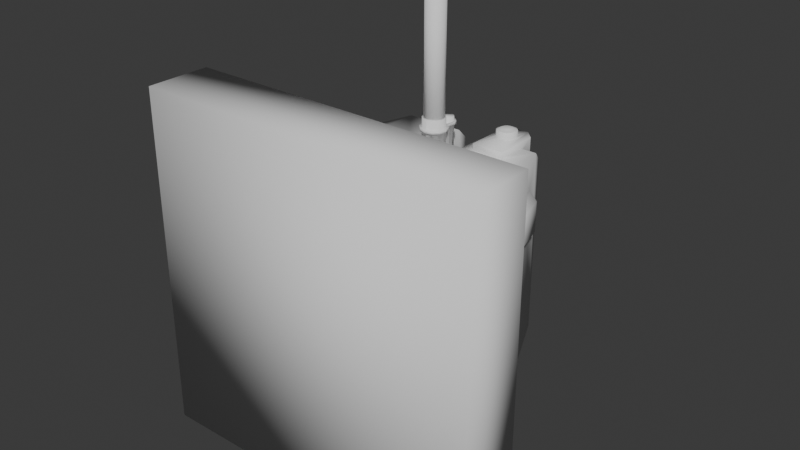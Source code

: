 # Source: Mk61_Cannon.blend  (saved by Blender 4.1.24; exported with 4.5.12 LTS)
import bpy
from mathutils import Matrix  # noqa: F401  (used for matrix-valued properties, if any)

bpy.ops.wm.read_factory_settings(use_empty=True)
scene = bpy.context.scene
scene.name = 'Scene'

# ---- collections
col_collection = bpy.data.collections.new('Collection'); scene.collection.children.link(col_collection)

# ---- world
world_world = bpy.data.worlds.new('World'); scene.world = world_world
world_world.use_nodes = True; world_world.node_tree.nodes.clear()
_N = world_world.node_tree.nodes; _L = world_world.node_tree.links
n0 = _N.new('ShaderNodeOutputWorld'); n0.name = 'World Output'; n0.location = (300, 300)
n1 = _N.new('ShaderNodeBackground'); n1.name = 'Background'; n1.location = (10, 300)
n1.inputs[0].default_value = (0.05088, 0.05088, 0.05088, 1.0)
_L.new(n1.outputs[0], n0.inputs[0])
n0.is_active_output = True
world_world.color = (0.05088, 0.05088, 0.05088)
world_world.use_sun_shadow = False
world_world.sun_shadow_jitter_overblur = 0.0

# ---- meshes
me_mk61_001 = bpy.data.meshes.new('Mk61.001')
me_mk61_001.from_pydata([(-10.93, 21.5, 0.075), (-10.93, 22.5, -3.675), (3.575, 22.5, -3.675), (3.575, 25.25, -6.42), (-10.93, 25.25, -6.42), (3.575, 29.0, -7.425), (-10.93, 29.0, -7.425), (3.575, 32.75, -6.42), (-10.93, 32.75, -6.42), (3.575, 35.5, -3.675), (-10.93, 35.5, -3.675), (3.575, 36.5, 0.075), (-10.93, 36.5, 0.075), (-10.93, 35.5, 3.825), (3.575, 35.5, 3.825), (-10.93, 32.75, 6.57), (0.075, 34.6, 4.72), (-0.5067, 34.44, 4.876), (-10.93, 29.0, 7.575), (-1.204, 32.75, 6.57), (-1.18, 32.66, 6.594), (-10.93, 25.25, 6.57), (-2.325, 29.0, 7.575), (-2.083, 28.1, 7.333), (-10.93, 22.5, 3.825), (3.575, 25.25, 6.57), (3.575, 22.5, 3.825), (3.575, 21.5, 0.075), (3.575, 29.0, 7.575), (2.233, 28.1, 7.333), (2.393, 28.69, 7.493), (3.575, 32.75, 6.57), (0.8267, 32.04, 6.761), (0.8953, 32.11, 6.742), (1.287, 33.9, 5.42), (1.193, 33.99, 5.325), (2.394, 29.3, 7.494), (2.475, 29.0, 7.575), (2.153, 27.8, 7.253), (1.484, 27.13, 7.074), (1.275, 26.92, 7.018), (0.3557, 26.68, 6.952), (0.075, 26.6, 6.932), (-0.2057, 26.68, 6.952), (-1.125, 26.92, 7.018), (-1.334, 27.13, 7.074), (-1.811, 27.61, 7.202), (-2.003, 27.8, 7.253), (-2.244, 29.3, 7.494), (-2.003, 30.2, 7.253), (-1.791, 30.41, 7.196), (-1.125, 31.08, 7.018), (-0.01014, 31.82, 6.819), (-0.09108, 31.84, 6.813), (-0.8424, 31.15, 6.998), (0.075, 31.4, 6.932), (0.075, 31.8, 6.825), (0.2411, 31.84, 6.813), (0.8268, 31.2, 6.986), (0.775, 31.99, 6.774), (0.9924, 31.15, 6.998), (1.077, 31.13, 7.004), (1.275, 31.08, 7.018), (1.941, 30.41, 7.196), (2.066, 30.29, 7.23), (2.153, 30.2, 7.253), (2.175, 30.12, 7.275), (-0.625, 34.41, 4.908), (-1.043, 33.99, 5.325), (-1.137, 33.9, 5.42), (-1.286, 33.35, 5.975), (-1.325, 33.2, 6.12), (-1.137, 32.5, 6.637), (-0.7453, 32.11, 6.742), (-0.625, 31.99, 6.774), (1.287, 32.5, 6.637), (1.33, 32.66, 6.594), (1.354, 32.75, 6.57), (1.475, 33.2, 6.12), (1.436, 33.35, 5.975), (0.775, 34.41, 4.908), (0.6567, 34.44, 4.876), (-10.93, 24.33, -1.175), (-10.93, 25.58, 3.49), (-10.93, 29.0, 0.075), (-10.93, 30.25, 4.74), (-10.93, 33.67, 1.325), (-10.93, 27.75, -4.59), (-10.93, 32.42, -3.34), (3.575, 24.33, -1.175), (3.575, 30.25, -4.59), (3.575, 27.75, 4.74), (3.575, 29.0, 0.075), (3.575, 33.67, -1.175), (3.575, 32.42, 3.49), (2.182, 30.09, 26.88), (2.156, 30.19, 26.88), (2.465, 28.96, 26.88), (2.475, 29.0, 26.88), (2.447, 28.89, 26.88), (2.153, 27.8, 26.88), (2.163, 27.83, 26.88), (2.076, 27.72, 26.88), (1.275, 26.92, 26.88), (1.299, 26.95, 26.88), (1.169, 26.89, 26.88), (0.075, 26.6, 26.88), (0.1074, 26.61, 26.88), (-1.019, 26.89, 26.88), (0.04259, 26.61, 26.88), (-1.125, 26.92, 26.88), (-1.926, 27.72, 26.88), (-1.43, 27.23, 26.88), (-1.981, 27.78, 26.88), (-2.003, 27.8, 26.88), (-2.297, 28.89, 26.88), (-2.225, 28.63, 26.88), (-2.032, 30.09, 26.88), (-2.042, 30.06, 26.88), (-2.003, 30.2, 26.88), (-1.203, 31.0, 26.88), (-1.228, 30.98, 26.88), (-1.125, 31.08, 26.88), (-1.165, 31.04, 26.88), (-0.06393, 31.36, 26.88), (-0.5676, 31.23, 26.88), (-0.03112, 31.37, 26.88), (-0.04282, 31.37, 26.88), (0.075, 31.4, 26.88), (0.1811, 31.37, 26.88), (0.1619, 31.38, 26.88), (0.1909, 31.37, 26.88), (1.252, 31.08, 26.88), (1.219, 31.09, 26.88), (1.346, 31.01, 26.88), (1.323, 31.03, 26.88), (1.353, 31.0, 26.88), (1.367, 30.99, 26.88), (2.153, 30.2, 26.88), (1.827, 30.53, 26.88), (2.336, 29.52, 26.88), (2.192, 30.06, 26.88), (1.74, 30.61, 26.88), (1.586, 30.77, 26.88), (1.492, 30.86, 26.88), (1.485, 30.87, 26.88), (1.483, 30.87, 26.88), (1.378, 30.98, 26.88), (1.275, 31.08, 26.88), (0.8936, 31.18, 26.88), (0.8886, 31.18, 26.88), (0.8847, 31.18, 26.88), (0.8484, 31.19, 26.88), (0.837, 31.2, 26.88), (0.6431, 31.25, 26.88), (0.611, 31.26, 26.88), (-0.687, 31.2, 26.88), (-0.6928, 31.19, 26.88), (-0.6984, 31.19, 26.88), (-0.7347, 31.18, 26.88), (-1.069, 31.09, 26.88), (-1.173, 31.03, 26.88), (-1.196, 31.01, 26.88), (-1.333, 30.87, 26.88), (-1.336, 30.87, 26.88), (-1.342, 30.86, 26.88), (-1.436, 30.77, 26.88), (-1.677, 30.53, 26.88), (-1.893, 30.31, 26.88), (-2.325, 29.0, 26.88), (-2.013, 27.83, 26.88), (-1.385, 27.18, 26.88), (-1.37, 27.17, 26.88), (-1.369, 27.17, 26.88), (-1.349, 27.15, 26.88), (-1.346, 27.14, 26.88), (-1.332, 27.13, 26.88), (-1.293, 27.09, 26.88), (-1.289, 27.09, 26.88), (-1.276, 27.07, 26.88), (-1.229, 27.03, 26.88), (-1.149, 26.95, 26.88), (0.1285, 26.61, 26.88), (0.1319, 26.62, 26.88), (1.438, 27.08, 26.88), (1.443, 27.09, 26.88), (1.482, 27.13, 26.88), (1.496, 27.14, 26.88), (1.499, 27.15, 26.88), (1.519, 27.17, 26.88), (1.52, 27.17, 26.88), (1.535, 27.18, 26.88), (1.563, 27.21, 26.88), (1.58, 27.23, 26.88), (1.775, 27.42, 26.88), (0.075, 34.6, 26.88), (0.03556, 34.59, 26.88), (0.02747, 34.59, 26.88), (-0.625, 34.41, 26.88), (-0.6539, 34.38, 26.88), (-0.6606, 34.38, 26.88), (-1.137, 33.9, 26.88), (-1.148, 33.86, 26.88), (-1.151, 33.85, 26.88), (-1.325, 33.2, 26.88), (-1.316, 33.17, 26.88), (-1.314, 33.16, 26.88), (-1.311, 33.15, 26.88), (-1.137, 32.5, 26.88), (-1.109, 32.47, 26.88), (-1.1, 32.46, 26.88), (-0.625, 31.99, 26.88), (-0.5856, 31.98, 26.88), (-0.5796, 31.98, 26.88), (-0.5733, 31.97, 26.88), (0.7356, 31.98, 26.88), (0.775, 31.99, 26.88), (0.7788, 31.99, 26.88), (0.7839, 32.0, 26.88), (1.135, 32.35, 26.88), (1.287, 32.5, 26.88), (1.461, 33.15, 26.88), (1.464, 33.16, 26.88), (1.466, 33.17, 26.88), (1.475, 33.2, 26.88), (1.298, 33.86, 26.88), (1.287, 33.9, 26.88), (1.014, 34.17, 26.88), (0.8039, 34.38, 26.88), (0.775, 34.41, 26.88), (0.1144, 34.59, 26.88), (-0.4464, 31.94, 26.88), (0.075, 31.8, 26.88), (0.6844, 31.96, 26.88), (0.7233, 31.97, 26.88), (1.259, 32.47, 26.88), (1.301, 33.85, 26.88), (0.9235, 34.26, 26.88), (0.8106, 34.38, 26.88), (0.1225, 34.59, 26.88), (0.003593, 34.58, 26.88), (-0.8639, 34.17, 26.88), (-0.9853, 32.35, 26.88), (2.375, 28.63, 27.57), (2.16, 27.83, 27.57), (2.586, 27.55, 27.57), (2.153, 27.8, 27.57), (2.097, 27.74, 27.57), (1.58, 27.23, 27.57), (1.525, 26.49, 27.57), (1.525, 26.49, 26.88), (0.075, 26.1, 26.88), (1.535, 27.18, 27.57), (1.519, 27.17, 27.57), (1.499, 27.15, 27.57), (1.497, 27.14, 27.57), (1.482, 27.13, 27.57), (1.443, 27.09, 27.57), (1.441, 27.09, 27.57), (1.293, 26.94, 27.57), (1.275, 26.92, 27.57), (1.197, 26.9, 27.57), (0.1339, 26.62, 27.57), (0.075, 26.1, 27.57), (0.1285, 26.61, 27.57), (0.09867, 26.61, 27.57), (0.075, 26.6, 27.57), (0.05132, 26.61, 27.57), (0.02154, 26.61, 27.57), (-1.047, 26.9, 27.57), (-1.375, 26.49, 27.57), (-1.125, 26.92, 27.57), (-1.143, 26.94, 27.57), (-1.284, 27.08, 27.57), (-1.291, 27.09, 27.57), (-1.293, 27.09, 27.57), (-1.332, 27.13, 27.57), (-1.347, 27.14, 27.57), (-1.349, 27.15, 27.57), (-1.37, 27.17, 27.57), (-1.385, 27.18, 27.57), (-1.43, 27.23, 27.57), (-1.947, 27.74, 27.57), (-2.436, 27.55, 27.57), (-1.987, 27.78, 27.57), (-2.003, 27.8, 27.57), (-2.01, 27.83, 27.57), (-2.225, 28.63, 27.57), (-2.304, 28.92, 27.57), (-2.325, 29.0, 27.57), (-2.436, 30.45, 27.57), (-2.825, 29.0, 27.57), (-2.825, 29.0, 26.88), (-2.436, 27.55, 26.88), (-2.436, 30.45, 26.88), (-2.031, 30.1, 27.57), (-2.024, 30.12, 27.57), (-2.003, 30.2, 27.57), (-1.893, 30.31, 27.57), (-1.725, 31.16, 27.57), (-1.725, 31.16, 26.88), (-1.725, 33.2, 27.57), (-1.725, 33.2, 26.88), (-1.484, 34.1, 27.57), (-1.484, 34.1, 26.88), (-0.825, 34.76, 27.57), (-0.825, 34.76, 26.88), (0.075, 35.0, 27.57), (0.075, 35.0, 26.88), (0.975, 34.76, 26.88), (-1.677, 30.53, 27.57), (-1.436, 30.77, 27.57), (-1.325, 33.2, 27.57), (-1.145, 33.87, 27.57), (-1.342, 30.86, 27.57), (-1.32, 33.18, 27.57), (-1.339, 30.86, 27.57), (-1.319, 33.18, 27.57), (-1.317, 33.17, 27.57), (-1.337, 30.87, 27.57), (-1.2, 31.0, 27.57), (-1.137, 32.5, 27.57), (-1.196, 31.01, 27.57), (-1.183, 31.02, 27.57), (-1.121, 32.48, 27.57), (-1.179, 31.02, 27.57), (-1.116, 32.48, 27.57), (-1.125, 31.08, 27.57), (-0.9853, 32.35, 27.57), (-1.069, 31.09, 27.57), (-0.625, 31.99, 27.57), (-0.7347, 31.18, 27.57), (-0.7143, 31.19, 27.57), (-0.7112, 31.19, 27.57), (-0.6028, 31.98, 27.57), (-0.5994, 31.98, 27.57), (-0.7079, 31.19, 27.57), (-0.5959, 31.98, 27.57), (-0.6508, 31.21, 27.57), (-0.5344, 31.96, 27.57), (-0.461, 31.26, 27.57), (-0.02653, 31.37, 27.57), (0.075, 31.8, 27.57), (-0.002552, 31.38, 27.57), (0.075, 31.4, 27.57), (0.1385, 31.38, 27.57), (0.1525, 31.38, 27.57), (0.1597, 31.38, 27.57), (0.611, 31.26, 27.57), (0.6844, 31.96, 27.57), (0.6618, 31.24, 27.57), (0.7459, 31.98, 27.57), (0.6675, 31.24, 27.57), (0.7528, 31.98, 27.57), (0.8643, 31.19, 27.57), (0.775, 31.99, 27.57), (0.8847, 31.18, 27.57), (0.8869, 31.18, 27.57), (0.8897, 31.18, 27.57), (0.7771, 31.99, 27.57), (0.78, 31.99, 27.57), (1.219, 31.09, 27.57), (1.135, 32.35, 27.57), (1.258, 31.08, 27.57), (1.271, 32.48, 27.57), (1.275, 31.08, 27.57), (1.332, 31.02, 27.57), (1.343, 31.01, 27.57), (1.287, 32.5, 27.57), (1.346, 31.01, 27.57), (1.35, 31.0, 27.57), (1.467, 33.17, 27.57), (1.487, 30.87, 27.57), (1.489, 30.86, 27.57), (1.469, 33.18, 27.57), (1.47, 33.18, 27.57), (1.492, 30.86, 27.57), (1.475, 33.2, 27.57), (1.586, 30.77, 27.57), (1.634, 34.1, 27.57), (1.295, 33.87, 27.57), (1.293, 33.88, 27.57), (1.827, 30.53, 27.57), (1.875, 31.16, 27.57), (2.043, 30.31, 27.57), (2.586, 30.45, 27.57), (2.153, 30.2, 27.57), (2.155, 30.19, 27.57), (2.174, 30.12, 27.57), (2.181, 30.1, 27.57), (2.475, 29.0, 27.57), (2.468, 28.97, 27.57), (2.454, 28.92, 27.57), (-1.143, 33.88, 27.57), (-1.137, 33.9, 27.57), (-0.8639, 34.17, 27.57), (-0.7736, 34.26, 27.57), (-0.645, 34.39, 27.57), (-0.6412, 34.4, 27.57), (-0.625, 34.41, 27.57), (0.04826, 34.59, 27.57), (0.05281, 34.59, 27.57), (0.075, 34.6, 27.57), (0.09718, 34.59, 27.57), (0.1017, 34.59, 27.57), (0.975, 34.76, 27.57), (0.775, 34.41, 27.57), (0.7912, 34.4, 27.57), (0.795, 34.39, 27.57), (0.9235, 34.26, 27.57), (1.014, 34.17, 27.57), (1.287, 33.9, 27.57), (1.634, 34.1, 26.88), (2.586, 27.55, 26.88), (2.586, 30.45, 26.88), (2.975, 29.0, 26.88), (2.975, 29.0, 27.57), (1.875, 31.16, 26.88), (1.875, 33.2, 26.88), (1.875, 33.2, 27.57), (-1.375, 26.49, 26.88), (-0.625, 31.99, 28.47), (0.075, 31.8, 28.47), (-1.137, 32.5, 28.47), (-1.325, 33.2, 28.47), (-1.137, 33.9, 28.47), (-0.625, 34.41, 28.47), (0.075, 34.6, 28.47), (0.775, 34.41, 28.47), (1.287, 33.9, 28.47), (1.475, 33.2, 28.47), (1.287, 32.5, 28.47), (0.775, 31.99, 28.47), (2.153, 27.8, 29.47), (2.475, 29.0, 29.47), (2.153, 30.2, 29.47), (1.275, 26.92, 29.47), (1.275, 31.08, 29.47), (0.075, 26.6, 29.47), (0.075, 31.4, 29.47), (-1.125, 26.92, 29.47), (-1.125, 31.08, 29.47), (-2.003, 27.8, 29.47), (-2.003, 30.2, 29.47), (-2.325, 29.0, 29.47), (-37.42, -9.0, 37.57), (-37.42, -9.0, -37.42), (37.57, -9.0, -37.42), (37.57, -9.0, 37.57), (15.15, 7.5, -7.117), (14.8, 7.5, -8.425), (14.8, 13.0, -8.425), (9.532, 7.5, -13.69), (8.575, 13.0, -14.65), (8.575, 7.5, -14.65), (1.383, 7.5, -16.57), (17.07, 7.5, 0.075), (17.07, 13.0, 0.075), (-16.93, 13.0, 0.075), (-14.65, 13.0, -8.425), (-15.0, 7.5, -7.117), (-14.65, 7.5, -8.425), (16.72, 7.5, 1.383), (14.8, 7.5, 8.575), (14.8, 13.0, 8.575), (-14.65, 13.0, 8.575), (-16.57, 7.5, 1.383), (-16.93, 7.5, 0.075), (13.84, 7.5, 9.532), (11.69, 7.5, 11.69), (8.575, 13.0, 14.8), (-8.425, 13.0, 14.8), (-13.69, 7.5, 9.532), (-14.65, 7.5, 8.575), (8.575, 7.5, 14.8), (7.267, 7.5, 15.15), (0.075, 7.5, 17.08), (0.075, 13.0, 17.08), (-7.117, 7.5, 15.15), (-8.425, 7.5, 14.8), (-11.54, 7.5, -11.54), (-9.382, 7.5, -13.69), (-8.425, 7.5, -14.65), (-8.425, 13.0, -14.65), (-1.233, 7.5, -16.57), (0.075, 7.5, -16.92), (0.075, 13.0, -16.92), (-37.42, 5.0, 37.57), (37.57, 5.0, 37.57), (37.57, 5.0, -37.42), (-37.42, 5.0, -37.42), (-32.43, 7.5, -32.42), (-32.43, 7.5, 32.57), (32.57, 7.5, 32.57), (32.57, 7.5, -32.42), (-2.061, 29.0, 57.51), (-2.061, 29.0, 25.44), (-1.775, 27.93, 25.44), (-1.775, 30.07, 57.51), (-1.775, 30.07, 25.44), (-0.993, 30.85, 25.44), (-0.993, 27.15, 25.44), (0.075, 31.14, 25.44), (0.075, 26.86, 25.44), (1.143, 30.85, 25.44), (1.143, 27.15, 25.44), (1.925, 30.07, 25.44), (1.925, 27.93, 25.44), (2.211, 29.0, 25.44), (-1.775, 27.93, 57.51), (-1.296, 28.21, 57.51), (-0.7166, 27.63, 57.51), (-1.508, 29.0, 57.51), (-0.993, 27.15, 57.51), (0.075, 27.42, 57.51), (-0.993, 30.85, 57.51), (-1.296, 29.79, 57.51), (-1.296, 28.21, 50.21), (-1.508, 29.0, 50.21), (-1.296, 29.79, 50.21), (-0.7166, 27.63, 50.21), (-0.7166, 30.37, 50.21), (0.075, 27.42, 50.21), (0.075, 30.58, 50.21), (0.8666, 30.37, 50.21), (-0.7166, 30.37, 57.51), (0.8666, 27.63, 57.51), (0.075, 30.58, 57.51), (0.075, 31.14, 57.51), (1.143, 30.85, 57.51), (0.075, 26.86, 57.51), (1.143, 27.15, 57.51), (1.446, 28.21, 57.51), (0.8666, 27.63, 50.21), (1.446, 28.21, 50.21), (1.446, 29.79, 50.21), (1.658, 29.0, 50.21), (0.8666, 30.37, 57.51), (1.925, 30.07, 57.51), (2.211, 29.0, 57.51), (1.446, 29.79, 57.51), (1.925, 27.93, 57.51), (1.658, 29.0, 57.51), (6.811, 43.5, 16.58), (5.375, 43.5, 16.58), (5.375, 44.5, 16.58), (5.375, 43.5, 19.87), (5.375, 44.5, 23.47), (5.375, 43.12, 20.27), (5.375, 41.81, 21.58), (5.375, 41.31, 22.08), (5.375, 34.7, 22.08), (5.375, 34.7, 23.47), (10.91, 34.7, 22.08), (12.37, 34.7, 23.47), (10.95, 34.7, 22.08), (12.37, 34.7, 22.08), (12.37, 36.7, 22.08), (12.37, 41.35, 22.08), (12.37, 44.5, 23.47), (12.37, 41.83, 21.6), (12.37, 41.95, 21.48), (12.37, 43.5, 19.87), (12.37, 44.5, 16.58), (12.37, 43.5, 16.58), (11.66, 43.5, 16.58), (10.45, 46.5, 16.58), (9.16, 43.5, 16.58), (7.3, 46.5, 16.58), (6.37, 41.0, 23.47), (6.075, 42.1, 23.47), (6.398, 40.97, 23.47), (7.175, 40.19, 23.47), (7.68, 40.06, 23.47), (8.275, 39.9, 23.47), (9.375, 40.19, 23.47), (10.18, 41.0, 23.47), (10.47, 42.1, 23.47), (10.18, 43.2, 23.47), (10.45, 46.5, 23.47), (9.376, 44.0, 23.47), (9.375, 44.01, 23.47), (8.275, 44.3, 23.47), (7.3, 46.5, 23.47), (7.175, 44.01, 23.47), (6.838, 43.67, 23.47), (6.37, 43.2, 23.47), (6.075, 42.1, 24.88), (6.37, 41.0, 24.88), (7.175, 40.19, 24.88), (8.275, 39.9, 24.88), (9.375, 40.19, 24.88), (10.18, 41.0, 24.88), (10.47, 42.1, 24.88), (10.18, 43.2, 24.88), (9.375, 44.01, 24.88), (8.275, 44.3, 24.88), (7.175, 44.01, 24.88), (6.37, 43.2, 24.88), (6.489, 42.1, 24.88), (6.728, 42.99, 24.88), (6.728, 41.21, 24.88), (7.382, 40.55, 24.88), (7.266, 41.52, 25.27), (7.693, 41.09, 25.27), (7.266, 42.68, 25.27), (7.11, 42.1, 25.27), (8.275, 40.94, 25.27), (8.275, 40.31, 24.88), (7.382, 43.65, 24.88), (7.693, 43.11, 25.27), (8.275, 43.89, 24.88), (9.168, 43.65, 24.88), (9.822, 42.99, 24.88), (10.06, 42.1, 24.88), (9.822, 41.21, 24.88), (9.168, 40.55, 24.88), (8.857, 41.09, 25.27), (9.284, 41.52, 25.27), (9.44, 42.1, 25.27), (9.284, 42.68, 25.27), (8.275, 43.26, 25.27), (8.857, 43.11, 25.27), (3.075, 43.5, 0.075), (3.075, 43.5, 19.87), (3.075, 41.29, 22.08), (3.075, 24.0, 22.08), (16.93, 13.0, 22.08), (-16.78, 13.0, 22.08), (-2.925, 24.0, 22.08), (-15.65, 41.38, 22.08), (-2.925, 41.29, 22.08), (15.8, 41.38, 22.08), (21.07, 17.15, 22.08), (15.19, 43.5, 19.87), (15.19, 43.5, -18.92), (-19.55, 27.81, 15.38), (-21.06, 29.8, 13.88), (-19.55, 27.81, 5.77), (-21.06, 29.8, 7.27), (-16.42, 38.69, 15.38), (-18.76, 37.8, 13.88), (-18.76, 37.8, 7.27), (-16.42, 38.69, 5.77), (-15.05, 43.5, -18.92), (-15.05, 43.5, 19.87), (-20.93, 23.0, -18.92), (-15.93, 27.3, -35.42), (-11.95, 41.17, -35.42), (-20.93, 23.0, 22.08), (-20.93, 17.15, 22.08), (-20.93, 13.0, -18.92), (-20.93, 13.0, 17.93), (-15.93, 23.0, -35.42), (21.07, 13.0, -18.92), (16.07, 23.0, -35.42), (21.07, 13.0, 17.93), (21.07, 23.0, -18.92), (16.07, 27.3, -35.42), (12.1, 41.17, -35.42), (-2.925, 43.5, 0.075), (-2.925, 43.5, 19.87), (-11.82, 43.5, -33.06), (11.97, 43.5, -33.06), (-2.925, 24.0, 0.075), (3.075, 24.0, 0.075), (21.07, 23.0, 22.08), (19.7, 27.81, 15.38), (19.7, 27.81, 5.77), (16.57, 38.69, 15.38), (21.21, 29.8, 13.88), (18.91, 37.8, 13.88), (18.91, 37.8, 7.27), (16.57, 38.69, 5.77), (21.21, 29.8, 7.27)], [], [(0, 1, 2), (2, 1, 3), (1, 4, 3), (3, 4, 5), (4, 6, 5), (5, 6, 7), (6, 8, 7), (7, 8, 9), (8, 10, 9), (9, 10, 11), (10, 12, 11), (11, 12, 13), (11, 13, 14), (14, 13, 15), (14, 15, 16), (16, 15, 17), (15, 18, 19), (19, 18, 20), (18, 21, 22), (22, 21, 23), (21, 24, 25), (25, 24, 26), (24, 0, 26), (26, 0, 27), (2, 27, 0), (25, 28, 29), (29, 28, 30), (28, 31, 32), (32, 31, 33), (31, 14, 34), (34, 14, 35), (36, 37, 28), (28, 37, 30), (29, 38, 25), (25, 38, 39), (25, 39, 40), (40, 41, 25), (25, 41, 42), (25, 42, 21), (21, 42, 43), (21, 43, 44), (44, 45, 21), (21, 45, 46), (21, 46, 47), (47, 23, 21), (22, 48, 18), (18, 48, 49), (18, 49, 50), (50, 51, 18), (18, 51, 52), (18, 52, 53), (51, 54, 52), (52, 54, 55), (52, 55, 56), (56, 55, 57), (55, 58, 57), (57, 58, 59), (58, 60, 59), (59, 60, 61), (59, 61, 62), (62, 63, 59), (59, 63, 64), (59, 64, 65), (65, 66, 28), (28, 66, 36), (67, 17, 15), (68, 67, 15), (69, 68, 15), (70, 69, 15), (71, 70, 15), (19, 71, 15), (72, 20, 18), (73, 72, 18), (74, 73, 18), (53, 74, 18), (32, 59, 28), (28, 59, 65), (75, 33, 31), (76, 75, 31), (77, 76, 31), (78, 77, 31), (79, 78, 31), (34, 79, 31), (80, 35, 14), (81, 80, 14), (16, 81, 14), (1, 0, 82), (82, 0, 83), (82, 83, 84), (84, 83, 85), (84, 85, 86), (86, 85, 13), (86, 13, 12), (4, 1, 82), (6, 4, 87), (87, 4, 82), (87, 82, 84), (8, 6, 88), (88, 6, 87), (88, 87, 84), (10, 8, 88), (12, 10, 86), (86, 10, 88), (86, 88, 84), (15, 13, 85), (18, 15, 85), (21, 18, 85), (24, 21, 83), (83, 21, 85), (0, 24, 83), (27, 2, 89), (89, 2, 3), (89, 3, 90), (90, 3, 5), (90, 5, 7), (26, 27, 89), (25, 26, 91), (91, 26, 89), (91, 89, 92), (92, 89, 90), (92, 90, 93), (93, 90, 9), (93, 9, 11), (28, 25, 91), (31, 28, 94), (94, 28, 91), (94, 91, 92), (14, 31, 94), (11, 14, 93), (93, 14, 94), (93, 94, 92), (7, 9, 90), (37, 36, 95), (95, 36, 96), (30, 37, 97), (97, 37, 98), (29, 30, 99), (99, 30, 97), (38, 29, 100), (100, 29, 101), (39, 38, 102), (102, 38, 100), (40, 39, 103), (103, 39, 104), (41, 40, 105), (105, 40, 103), (42, 41, 106), (106, 41, 107), (43, 42, 106), (44, 43, 108), (108, 43, 109), (45, 44, 110), (110, 44, 108), (46, 45, 111), (111, 45, 112), (47, 46, 113), (113, 46, 111), (23, 47, 114), (114, 47, 113), (22, 23, 115), (115, 23, 116), (48, 22, 117), (117, 22, 118), (49, 48, 119), (119, 48, 117), (50, 49, 120), (120, 49, 121), (51, 50, 122), (122, 50, 123), (54, 51, 124), (124, 51, 125), (55, 54, 126), (126, 54, 127), (58, 55, 128), (128, 55, 126), (60, 58, 129), (129, 58, 130), (61, 60, 131), (131, 60, 129), (62, 61, 132), (132, 61, 133), (63, 62, 134), (134, 62, 135), (64, 63, 136), (136, 63, 134), (65, 64, 137), (137, 64, 136), (66, 65, 138), (138, 65, 139), (36, 66, 96), (96, 66, 138), (140, 98, 37), (141, 140, 37), (95, 141, 37), (142, 139, 65), (143, 142, 65), (144, 143, 65), (145, 144, 65), (146, 145, 65), (147, 146, 65), (137, 147, 65), (148, 135, 62), (132, 148, 62), (149, 133, 61), (150, 149, 61), (151, 150, 61), (152, 151, 61), (153, 152, 61), (154, 153, 61), (155, 154, 61), (131, 155, 61), (128, 130, 58), (124, 127, 54), (156, 125, 51), (157, 156, 51), (158, 157, 51), (159, 158, 51), (160, 159, 51), (122, 160, 51), (161, 123, 50), (162, 161, 50), (120, 162, 50), (163, 121, 49), (164, 163, 49), (165, 164, 49), (166, 165, 49), (167, 166, 49), (168, 167, 49), (119, 168, 49), (169, 118, 22), (115, 169, 22), (170, 116, 23), (114, 170, 23), (171, 112, 45), (172, 171, 45), (173, 172, 45), (174, 173, 45), (175, 174, 45), (176, 175, 45), (177, 176, 45), (178, 177, 45), (179, 178, 45), (180, 179, 45), (181, 180, 45), (110, 181, 45), (106, 109, 43), (182, 107, 41), (183, 182, 41), (105, 183, 41), (184, 104, 39), (185, 184, 39), (186, 185, 39), (187, 186, 39), (188, 187, 39), (189, 188, 39), (190, 189, 39), (191, 190, 39), (192, 191, 39), (193, 192, 39), (194, 193, 39), (102, 194, 39), (99, 101, 29), (16, 17, 195), (195, 17, 196), (17, 67, 196), (196, 67, 197), (67, 68, 198), (198, 68, 199), (68, 69, 199), (199, 69, 200), (69, 70, 201), (201, 70, 202), (70, 71, 202), (202, 71, 203), (71, 19, 204), (204, 19, 205), (19, 20, 205), (205, 20, 206), (20, 72, 206), (206, 72, 207), (72, 73, 208), (208, 73, 209), (73, 74, 209), (209, 74, 210), (74, 53, 211), (211, 53, 212), (53, 52, 212), (212, 52, 213), (52, 56, 213), (213, 56, 214), (56, 57, 215), (215, 57, 216), (57, 59, 216), (59, 32, 217), (217, 32, 218), (32, 33, 218), (218, 33, 219), (33, 75, 220), (220, 75, 221), (75, 76, 222), (222, 76, 223), (76, 77, 223), (223, 77, 224), (77, 78, 224), (78, 79, 225), (225, 79, 226), (79, 34, 226), (226, 34, 227), (34, 35, 228), (228, 35, 229), (35, 80, 229), (80, 81, 230), (230, 81, 195), (81, 16, 195), (231, 214, 56), (232, 231, 56), (233, 232, 56), (234, 233, 56), (215, 234, 56), (217, 216, 59), (235, 219, 33), (220, 235, 33), (222, 221, 75), (236, 224, 78), (225, 236, 78), (237, 227, 34), (238, 237, 34), (228, 238, 34), (239, 229, 80), (230, 239, 80), (240, 197, 67), (198, 240, 67), (241, 200, 69), (201, 241, 69), (204, 203, 71), (208, 207, 72), (242, 210, 74), (211, 242, 74), (243, 244, 245), (245, 244, 246), (245, 246, 247), (247, 248, 245), (245, 248, 249), (245, 249, 250), (250, 249, 251), (250, 251, 105), (105, 251, 183), (248, 252, 249), (249, 252, 253), (249, 253, 254), (254, 255, 249), (249, 255, 256), (249, 256, 257), (249, 257, 258), (258, 259, 249), (249, 259, 260), (249, 260, 261), (261, 262, 263), (263, 262, 264), (264, 265, 263), (263, 265, 266), (263, 266, 267), (267, 268, 263), (263, 268, 269), (263, 269, 270), (270, 269, 271), (270, 271, 272), (272, 273, 270), (270, 273, 274), (270, 274, 275), (270, 275, 276), (276, 277, 270), (270, 277, 278), (278, 279, 270), (270, 279, 280), (270, 280, 281), (281, 282, 283), (283, 282, 284), (283, 284, 285), (285, 286, 283), (283, 286, 287), (283, 287, 288), (288, 289, 283), (283, 289, 290), (283, 290, 291), (291, 290, 292), (291, 292, 293), (293, 292, 294), (293, 294, 169), (169, 294, 118), (289, 295, 290), (290, 295, 296), (290, 296, 297), (297, 298, 290), (290, 298, 299), (290, 299, 300), (300, 299, 301), (300, 301, 302), (302, 301, 303), (302, 303, 304), (304, 303, 305), (304, 305, 306), (306, 305, 307), (306, 307, 308), (308, 307, 309), (308, 309, 239), (239, 309, 229), (298, 310, 299), (299, 310, 311), (299, 311, 303), (303, 311, 312), (303, 312, 313), (311, 314, 312), (312, 314, 315), (314, 316, 315), (315, 316, 317), (317, 316, 318), (316, 319, 318), (318, 319, 320), (318, 320, 321), (321, 320, 322), (321, 322, 323), (324, 323, 325), (324, 325, 326), (326, 325, 327), (326, 327, 328), (328, 327, 329), (328, 329, 330), (330, 329, 331), (330, 331, 332), (332, 333, 334), (334, 333, 335), (333, 336, 335), (335, 336, 337), (336, 338, 337), (337, 338, 339), (338, 340, 339), (339, 340, 341), (339, 341, 342), (342, 341, 343), (342, 343, 344), (344, 345, 342), (342, 345, 346), (342, 346, 347), (347, 348, 349), (349, 348, 350), (349, 350, 351), (351, 350, 352), (351, 352, 353), (353, 352, 354), (353, 354, 355), (355, 354, 356), (355, 356, 357), (357, 358, 359), (359, 358, 360), (358, 361, 360), (360, 361, 362), (361, 363, 362), (362, 363, 364), (363, 365, 364), (364, 365, 366), (366, 367, 364), (364, 367, 368), (367, 369, 368), (368, 369, 370), (368, 370, 371), (371, 370, 372), (372, 373, 374), (374, 373, 375), (373, 376, 375), (375, 376, 377), (376, 378, 377), (377, 378, 379), (377, 379, 380), (380, 379, 381), (378, 382, 383), (383, 382, 384), (383, 384, 385), (385, 384, 386), (385, 386, 387), (387, 388, 385), (385, 388, 389), (385, 389, 390), (390, 391, 245), (245, 391, 392), (245, 392, 243), (334, 330, 332), (324, 321, 323), (313, 393, 303), (303, 393, 394), (303, 394, 395), (395, 396, 305), (305, 396, 397), (305, 397, 398), (398, 399, 305), (305, 399, 400), (305, 400, 307), (307, 400, 401), (307, 401, 402), (402, 403, 307), (307, 403, 404), (307, 404, 405), (405, 404, 406), (405, 406, 407), (407, 408, 405), (405, 408, 409), (405, 409, 410), (410, 411, 379), (379, 411, 381), (374, 371, 372), (359, 355, 357), (349, 342, 347), (213, 214, 156), (156, 214, 125), (214, 231, 125), (125, 231, 124), (231, 232, 127), (127, 232, 126), (232, 233, 130), (130, 233, 129), (233, 234, 154), (154, 234, 153), (234, 215, 153), (153, 215, 152), (215, 216, 152), (152, 216, 151), (216, 217, 150), (150, 217, 149), (217, 218, 149), (149, 218, 133), (218, 219, 133), (133, 219, 132), (219, 235, 132), (132, 235, 148), (235, 220, 135), (135, 220, 134), (220, 221, 136), (136, 221, 137), (221, 222, 145), (222, 223, 145), (145, 223, 144), (223, 224, 144), (144, 224, 143), (224, 236, 412), (412, 236, 225), (412, 225, 226), (226, 227, 412), (412, 227, 309), (412, 309, 405), (405, 309, 307), (227, 237, 309), (309, 237, 238), (309, 238, 228), (228, 229, 309), (239, 230, 308), (308, 230, 195), (308, 195, 196), (196, 197, 308), (308, 197, 240), (308, 240, 306), (306, 240, 198), (306, 198, 199), (199, 200, 306), (306, 200, 241), (306, 241, 304), (304, 241, 201), (304, 201, 202), (202, 203, 304), (304, 203, 204), (304, 204, 166), (166, 204, 165), (204, 205, 165), (165, 205, 164), (205, 206, 164), (206, 207, 164), (164, 207, 163), (207, 208, 120), (120, 208, 162), (208, 209, 161), (161, 209, 123), (209, 210, 123), (123, 210, 122), (210, 242, 122), (122, 242, 160), (242, 211, 160), (160, 211, 159), (211, 212, 158), (158, 212, 157), (212, 213, 157), (157, 213, 156), (97, 98, 413), (413, 98, 414), (413, 414, 415), (415, 414, 385), (415, 385, 416), (416, 385, 245), (416, 245, 413), (413, 245, 250), (413, 250, 194), (194, 250, 193), (98, 140, 414), (414, 140, 141), (414, 141, 95), (95, 96, 414), (414, 96, 138), (414, 138, 139), (139, 142, 417), (417, 142, 418), (417, 418, 419), (419, 418, 379), (419, 379, 383), (383, 379, 378), (142, 143, 418), (418, 143, 412), (418, 412, 379), (379, 412, 405), (379, 405, 410), (145, 146, 221), (221, 146, 147), (221, 147, 137), (136, 134, 220), (135, 148, 235), (150, 151, 216), (154, 155, 233), (233, 155, 131), (233, 131, 129), (130, 128, 232), (232, 128, 126), (127, 124, 231), (158, 159, 211), (161, 162, 208), (120, 121, 207), (207, 121, 163), (166, 167, 300), (300, 167, 168), (300, 168, 294), (294, 168, 119), (294, 119, 117), (117, 118, 294), (169, 115, 293), (293, 115, 116), (293, 116, 170), (170, 114, 293), (293, 114, 113), (293, 113, 111), (111, 112, 293), (293, 112, 420), (293, 420, 283), (283, 420, 270), (283, 270, 281), (112, 171, 420), (420, 171, 172), (420, 172, 173), (420, 173, 174), (174, 175, 420), (420, 175, 176), (176, 177, 420), (420, 177, 178), (420, 178, 179), (420, 179, 180), (180, 181, 420), (420, 181, 110), (420, 110, 108), (108, 109, 251), (251, 109, 106), (251, 106, 107), (107, 182, 251), (251, 182, 183), (105, 103, 250), (250, 103, 104), (250, 104, 184), (250, 184, 185), (250, 185, 186), (250, 186, 187), (187, 188, 250), (250, 188, 189), (250, 189, 190), (250, 190, 191), (191, 192, 250), (250, 192, 193), (194, 102, 413), (413, 102, 100), (413, 100, 101), (101, 99, 413), (413, 99, 97), (300, 294, 290), (290, 294, 292), (291, 293, 283), (302, 304, 300), (299, 303, 301), (249, 263, 251), (251, 263, 270), (251, 270, 420), (385, 414, 383), (383, 414, 417), (383, 417, 419), (413, 415, 416), (395, 305, 303), (251, 420, 108), (300, 304, 166), (224, 412, 143), (139, 417, 414), (263, 249, 261), (245, 385, 390), (335, 337, 421), (421, 337, 339), (421, 339, 422), (422, 339, 342), (422, 342, 349), (334, 335, 421), (330, 334, 421), (328, 330, 421), (326, 328, 423), (423, 328, 421), (324, 326, 423), (321, 324, 423), (318, 321, 423), (317, 318, 424), (424, 318, 423), (315, 317, 424), (312, 315, 424), (313, 312, 424), (393, 313, 425), (425, 313, 424), (394, 393, 425), (395, 394, 425), (396, 395, 426), (426, 395, 425), (397, 396, 426), (398, 397, 426), (399, 398, 426), (400, 399, 426), (401, 400, 427), (427, 400, 426), (402, 401, 427), (403, 402, 427), (404, 403, 427), (406, 404, 428), (428, 404, 427), (407, 406, 428), (408, 407, 428), (409, 408, 428), (410, 409, 428), (411, 410, 429), (429, 410, 428), (381, 411, 429), (380, 381, 429), (377, 380, 430), (430, 380, 429), (375, 377, 430), (374, 375, 430), (371, 374, 430), (368, 371, 431), (431, 371, 430), (364, 368, 431), (362, 364, 431), (360, 362, 432), (432, 362, 431), (359, 360, 432), (355, 359, 432), (353, 355, 432), (351, 353, 432), (349, 351, 432), (424, 423, 425), (425, 423, 421), (425, 421, 426), (426, 421, 422), (426, 422, 427), (427, 422, 432), (427, 432, 428), (428, 432, 431), (428, 431, 429), (429, 431, 430), (432, 422, 349), (244, 243, 433), (433, 243, 434), (433, 434, 435), (435, 434, 389), (435, 389, 388), (246, 244, 433), (247, 246, 433), (248, 247, 433), (252, 248, 433), (253, 252, 433), (254, 253, 433), (255, 254, 433), (256, 255, 433), (257, 256, 433), (258, 257, 436), (436, 257, 433), (436, 433, 437), (437, 433, 435), (437, 435, 382), (382, 435, 384), (259, 258, 436), (260, 259, 436), (261, 260, 436), (262, 261, 436), (438, 262, 436), (438, 436, 439), (439, 436, 437), (439, 437, 352), (352, 437, 354), (264, 262, 438), (265, 264, 438), (266, 265, 438), (267, 266, 438), (268, 267, 438), (269, 268, 438), (271, 269, 440), (440, 269, 438), (440, 438, 441), (441, 438, 439), (441, 439, 340), (340, 439, 341), (272, 271, 440), (273, 272, 440), (274, 273, 440), (275, 274, 440), (276, 275, 440), (277, 276, 440), (278, 277, 440), (279, 278, 440), (280, 279, 440), (281, 280, 440), (282, 281, 442), (442, 281, 440), (442, 440, 443), (443, 440, 441), (443, 441, 314), (314, 441, 316), (284, 282, 442), (285, 284, 442), (286, 285, 442), (287, 286, 442), (288, 287, 444), (444, 287, 442), (444, 442, 443), (289, 288, 444), (295, 289, 444), (296, 295, 443), (443, 295, 444), (297, 296, 443), (298, 297, 443), (310, 298, 443), (311, 310, 443), (314, 311, 443), (319, 316, 441), (320, 319, 441), (322, 320, 441), (323, 322, 441), (325, 323, 441), (327, 325, 441), (329, 327, 441), (331, 329, 441), (332, 331, 441), (333, 332, 441), (336, 333, 441), (338, 336, 441), (340, 338, 441), (343, 341, 439), (344, 343, 439), (345, 344, 439), (346, 345, 439), (347, 346, 439), (348, 347, 439), (350, 348, 439), (352, 350, 439), (356, 354, 437), (357, 356, 437), (358, 357, 437), (361, 358, 437), (363, 361, 437), (365, 363, 437), (366, 365, 437), (367, 366, 437), (369, 367, 437), (370, 369, 437), (372, 370, 437), (373, 372, 437), (376, 373, 437), (378, 376, 437), (382, 378, 437), (386, 384, 435), (387, 386, 435), (388, 387, 435), (390, 389, 434), (391, 390, 434), (392, 391, 434), (243, 392, 434), (445, 446, 447), (448, 445, 447), (449, 450, 451), (451, 450, 452), (451, 452, 453), (453, 452, 454), (453, 454, 455), (456, 449, 457), (457, 449, 451), (457, 451, 458), (458, 451, 459), (458, 459, 460), (460, 459, 461), (462, 456, 457), (463, 462, 464), (464, 462, 457), (464, 457, 465), (465, 457, 458), (465, 458, 466), (466, 458, 467), (468, 463, 464), (469, 468, 470), (470, 468, 464), (470, 464, 471), (471, 464, 465), (471, 465, 472), (472, 465, 473), (474, 469, 470), (475, 474, 470), (476, 475, 477), (477, 475, 470), (477, 470, 471), (478, 476, 477), (479, 478, 471), (471, 478, 477), (472, 479, 471), (466, 473, 465), (460, 467, 458), (480, 461, 459), (481, 480, 459), (482, 481, 483), (483, 481, 459), (483, 459, 453), (453, 459, 451), (484, 482, 483), (485, 484, 486), (486, 484, 483), (486, 483, 453), (455, 485, 486), (486, 453, 455), (446, 445, 487), (487, 445, 448), (487, 448, 488), (488, 448, 447), (488, 447, 489), (489, 447, 490), (489, 490, 491), (491, 490, 492), (491, 492, 467), (467, 492, 466), (447, 446, 490), (490, 446, 487), (490, 487, 492), (492, 487, 493), (492, 493, 476), (476, 493, 475), (450, 449, 494), (494, 449, 456), (494, 456, 493), (493, 456, 462), (493, 462, 463), (463, 468, 493), (493, 468, 469), (493, 469, 474), (474, 475, 493), (476, 478, 492), (492, 478, 479), (492, 479, 472), (472, 473, 492), (492, 473, 466), (467, 460, 491), (491, 460, 461), (491, 461, 480), (480, 481, 491), (491, 481, 482), (491, 482, 484), (484, 485, 491), (491, 485, 494), (491, 494, 489), (489, 494, 493), (489, 493, 488), (488, 493, 487), (485, 455, 494), (494, 455, 454), (494, 454, 452), (452, 450, 494), (495, 496, 497), (496, 495, 498), (499, 496, 498), (496, 499, 497), (497, 499, 500), (497, 500, 501), (501, 500, 502), (501, 502, 503), (503, 502, 504), (503, 504, 505), (505, 504, 506), (505, 506, 507), (507, 506, 508), (509, 495, 497), (495, 509, 510), (510, 509, 511), (498, 495, 512), (512, 495, 510), (497, 501, 509), (509, 501, 513), (509, 513, 511), (511, 513, 514), (500, 499, 515), (515, 499, 498), (515, 498, 516), (516, 498, 512), (517, 518, 512), (518, 517, 519), (519, 517, 520), (519, 520, 521), (521, 520, 522), (521, 522, 523), (523, 522, 524), (518, 519, 516), (516, 519, 525), (512, 518, 516), (512, 510, 517), (517, 510, 520), (520, 510, 511), (520, 511, 522), (522, 511, 514), (522, 514, 526), (519, 521, 525), (516, 525, 515), (515, 525, 527), (515, 527, 528), (528, 527, 529), (501, 503, 513), (513, 503, 530), (513, 530, 514), (514, 530, 526), (502, 500, 528), (528, 500, 515), (521, 523, 527), (525, 521, 527), (503, 505, 531), (531, 530, 503), (530, 531, 526), (526, 531, 532), (533, 522, 526), (522, 533, 524), (524, 533, 534), (524, 534, 535), (535, 534, 536), (523, 524, 527), (527, 524, 537), (527, 537, 529), (529, 537, 538), (502, 528, 504), (504, 528, 529), (504, 529, 506), (506, 529, 538), (506, 538, 508), (508, 538, 539), (534, 533, 532), (532, 533, 526), (524, 535, 537), (537, 535, 540), (537, 540, 538), (538, 540, 539), (505, 507, 541), (531, 505, 541), (531, 541, 532), (532, 541, 542), (534, 532, 542), (536, 534, 542), (535, 536, 540), (540, 536, 542), (540, 542, 539), (539, 542, 541), (507, 508, 539), (541, 507, 539), (543, 544, 545), (544, 546, 545), (545, 546, 547), (546, 548, 547), (547, 548, 549), (547, 549, 550), (550, 551, 552), (551, 553, 552), (552, 553, 554), (553, 555, 554), (554, 555, 556), (556, 557, 554), (554, 557, 558), (554, 558, 559), (559, 558, 560), (559, 560, 561), (561, 562, 559), (559, 562, 563), (562, 564, 563), (564, 565, 563), (563, 565, 566), (565, 567, 566), (566, 567, 568), (567, 543, 568), (568, 543, 545), (569, 570, 552), (552, 570, 547), (571, 569, 552), (572, 571, 552), (573, 572, 552), (574, 573, 552), (575, 574, 554), (554, 574, 552), (576, 575, 554), (577, 576, 554), (578, 577, 579), (579, 577, 554), (579, 554, 559), (580, 578, 579), (581, 580, 579), (582, 581, 583), (583, 581, 579), (584, 582, 583), (585, 584, 583), (586, 585, 547), (547, 585, 583), (570, 586, 547), (547, 583, 545), (545, 583, 568), (583, 579, 568), (568, 579, 566), (552, 547, 550), (579, 559, 563), (566, 579, 563), (570, 569, 587), (587, 569, 588), (569, 571, 588), (588, 571, 572), (588, 572, 589), (572, 573, 589), (589, 573, 574), (589, 574, 590), (590, 574, 591), (574, 575, 591), (575, 576, 592), (592, 576, 593), (576, 577, 593), (593, 577, 594), (577, 578, 594), (578, 580, 595), (595, 580, 581), (581, 582, 596), (596, 582, 584), (596, 584, 597), (584, 585, 597), (597, 585, 586), (597, 586, 598), (586, 570, 598), (598, 570, 587), (587, 588, 598), (598, 588, 599), (598, 599, 600), (588, 589, 601), (601, 589, 602), (597, 598, 600), (601, 599, 588), (599, 601, 603), (603, 601, 604), (600, 599, 605), (605, 599, 606), (601, 602, 604), (604, 602, 607), (589, 590, 602), (602, 590, 608), (609, 600, 610), (610, 600, 605), (600, 609, 597), (597, 609, 611), (597, 611, 596), (596, 611, 612), (596, 612, 595), (595, 612, 613), (595, 613, 594), (594, 613, 614), (594, 614, 592), (592, 614, 615), (592, 615, 591), (591, 615, 616), (591, 616, 590), (590, 616, 608), (603, 604, 605), (605, 604, 610), (606, 603, 605), (603, 606, 599), (602, 608, 607), (607, 608, 616), (607, 616, 617), (617, 616, 615), (617, 615, 618), (618, 615, 614), (618, 614, 619), (619, 614, 620), (604, 607, 610), (610, 607, 621), (611, 609, 621), (621, 609, 610), (612, 611, 621), (596, 595, 581), (607, 617, 621), (621, 617, 622), (621, 622, 612), (612, 622, 613), (591, 575, 592), (617, 618, 622), (622, 618, 620), (622, 620, 613), (613, 620, 614), (595, 594, 578), (618, 619, 620), (592, 593, 594), (544, 543, 623), (623, 543, 567), (623, 567, 565), (546, 544, 624), (624, 544, 623), (548, 546, 624), (549, 548, 624), (550, 549, 625), (625, 549, 624), (551, 550, 625), (553, 551, 626), (626, 551, 625), (555, 553, 627), (627, 553, 626), (627, 626, 628), (628, 626, 629), (628, 629, 630), (630, 629, 631), (556, 555, 627), (557, 556, 632), (632, 556, 627), (632, 627, 633), (558, 557, 632), (560, 558, 632), (561, 560, 632), (562, 561, 634), (634, 561, 632), (564, 562, 634), (565, 564, 623), (623, 564, 634), (623, 634, 635), (636, 637, 638), (638, 637, 639), (637, 636, 640), (641, 637, 640), (637, 641, 639), (639, 641, 642), (639, 642, 643), (638, 639, 643), (638, 643, 644), (644, 643, 630), (644, 630, 645), (636, 638, 646), (646, 638, 644), (646, 644, 647), (647, 644, 648), (641, 640, 642), (642, 640, 643), (643, 640, 630), (630, 640, 636), (630, 636, 649), (649, 636, 646), (649, 646, 650), (650, 646, 651), (650, 651, 652), (650, 652, 628), (650, 628, 649), (649, 628, 630), (653, 651, 646), (651, 653, 654), (654, 653, 655), (651, 654, 656), (652, 651, 656), (628, 652, 627), (627, 652, 656), (656, 654, 657), (657, 654, 655), (657, 655, 658), (633, 656, 657), (656, 633, 627), (647, 653, 646), (653, 647, 648), (655, 653, 658), (658, 653, 659), (644, 645, 660), (660, 645, 661), (662, 644, 663), (663, 644, 635), (644, 662, 648), (630, 631, 645), (645, 631, 661), (629, 626, 664), (664, 626, 665), (629, 664, 660), (631, 629, 660), (626, 625, 665), (665, 625, 623), (648, 662, 663), (659, 648, 663), (648, 659, 653), (659, 663, 635), (658, 659, 635), (661, 631, 660), (660, 664, 623), (623, 664, 665), (660, 623, 635), (635, 634, 632), (624, 623, 625), (666, 632, 633), (632, 666, 667), (667, 666, 668), (667, 669, 632), (632, 669, 635), (669, 667, 670), (671, 669, 670), (669, 671, 672), (673, 669, 672), (669, 673, 635), (635, 673, 668), (635, 668, 657), (657, 668, 666), (657, 666, 633), (673, 672, 674), (668, 673, 674), (668, 674, 670), (667, 668, 670), (672, 671, 674), (674, 671, 670), (635, 644, 660), (658, 635, 657), (569, 572, 588), (572, 574, 589), (578, 581, 595), (584, 586, 597)])
me_mk61_001.polygons.foreach_set('use_smooth', [True] * 1342)
me_mk61_001.update()

# ---- objects
ob_mk61 = bpy.data.objects.new('Mk61', me_mk61_001)

# ---- transforms, parenting, visibility, modifiers, constraints
ob_mk61.location = (-2.98e-08, -7.451e-09, -5.96e-08)
ob_mk61.scale = (0.01, 0.01, 0.01)

# ---- collection membership
col_collection.objects.link(ob_mk61)

# ---- scene / render settings (as saved in the file)
scene.frame_start = 1; scene.frame_end = 250; scene.frame_set(1)
scene.render.engine = 'BLENDER_EEVEE_NEXT'
scene.cycles.sampling_pattern = 'TABULATED_SOBOL'
scene.eevee.ray_tracing_options.trace_max_roughness = 0.0
bpy.context.view_layer.update()

# ---- added for rendering (the .blend has no active camera and no usable light): camera, sun
cam_auto = bpy.data.cameras.new('AutoCamera')
cam_auto.lens = 50.0
cam_auto.sensor_width = 36.0
cam_auto.clip_end = 1000.0
ob_auto_camera = bpy.data.objects.new('AutoCamera', cam_auto)
scene.collection.objects.link(ob_auto_camera)
ob_auto_camera.location = (1.23228, -1.29034, 1.08564)
ob_auto_camera.rotation_euler = (1.09748, -7.21219e-08, 0.694738)
scene.camera = ob_auto_camera
light_auto_sun = bpy.data.lights.new('AutoSun', 'SUN')
light_auto_sun.energy = 3.0
light_auto_sun.angle = 0.0523599
ob_auto_sun = bpy.data.objects.new('AutoSun', light_auto_sun)
scene.collection.objects.link(ob_auto_sun)
ob_auto_sun.rotation_euler = (0.872665, 0.174533, 0.523599)
bpy.context.view_layer.update()
